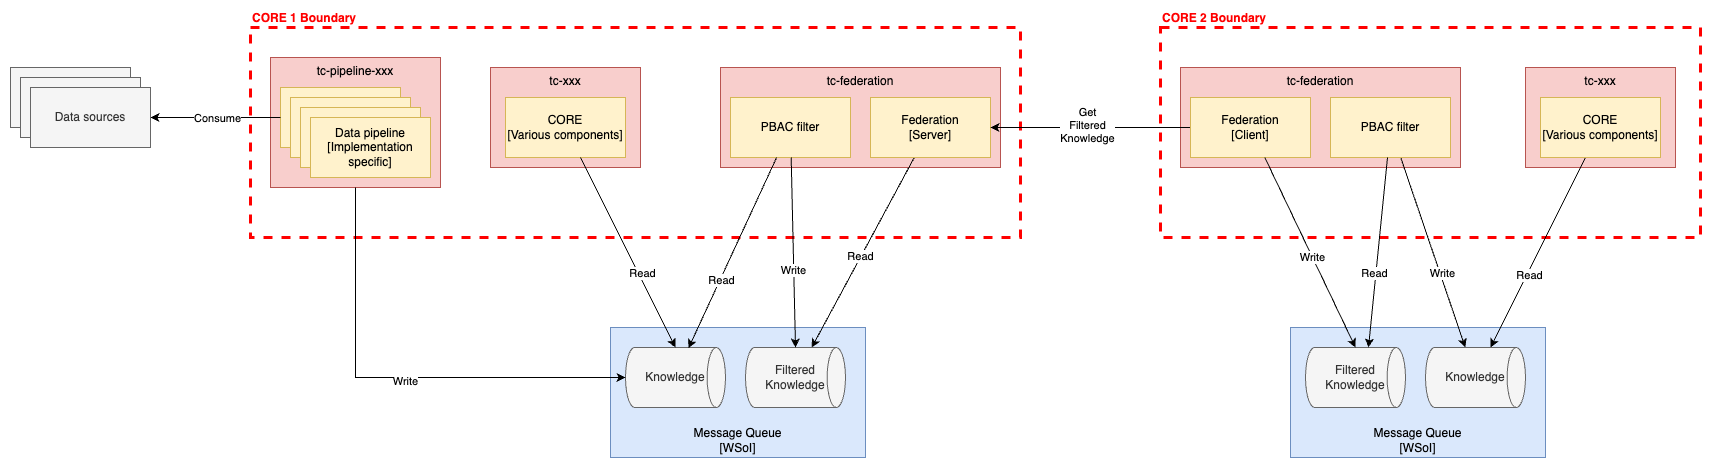

The diagram above was exported from draw.io. Its source (the exported page's mxGraphModel, read from the mxfile embedded in the PNG):
<mxGraphModel dx="2987" dy="1104" grid="1" gridSize="10" guides="1" tooltips="1" connect="1" arrows="1" fold="1" page="1" pageScale="1" pageWidth="1169" pageHeight="827" math="0" shadow="0">
  <root>
    <mxCell id="0" />
    <mxCell id="1" parent="0" />
    <mxCell id="L5Z-gOX_fFJFcccEBxrD-6" value="Message Queue&lt;br&gt;[WSoI]" style="rounded=0;whiteSpace=wrap;html=1;fillColor=#dae8fc;strokeColor=#6c8ebf;verticalAlign=bottom;" parent="1" vertex="1">
      <mxGeometry x="320" y="720" width="255" height="130" as="geometry" />
    </mxCell>
    <mxCell id="L5Z-gOX_fFJFcccEBxrD-1" value="CORE 1 Boundary" style="rounded=0;whiteSpace=wrap;html=1;fillColor=none;dashed=1;strokeWidth=3;strokeColor=#FF0000;verticalAlign=bottom;align=left;labelPosition=center;verticalLabelPosition=top;fontStyle=1;fontColor=#FF0000;" parent="1" vertex="1">
      <mxGeometry x="-40" y="420" width="770" height="210" as="geometry" />
    </mxCell>
    <mxCell id="Rz97GZdRLH9GKzVAXQqV-1" value="tc-federation" style="rounded=0;whiteSpace=wrap;html=1;fillColor=#f8cecc;strokeColor=#b85450;verticalAlign=top;" parent="1" vertex="1">
      <mxGeometry x="430" y="460" width="280" height="100" as="geometry" />
    </mxCell>
    <mxCell id="W3UwiFWW6c67z2PI8PaY-6" style="rounded=0;orthogonalLoop=1;jettySize=auto;html=1;" edge="1" parent="1" source="Rz97GZdRLH9GKzVAXQqV-2" target="W3UwiFWW6c67z2PI8PaY-2">
      <mxGeometry relative="1" as="geometry" />
    </mxCell>
    <mxCell id="W3UwiFWW6c67z2PI8PaY-21" value="Read" style="edgeLabel;html=1;align=center;verticalAlign=middle;resizable=0;points=[];" vertex="1" connectable="0" parent="W3UwiFWW6c67z2PI8PaY-6">
      <mxGeometry x="0.0355" y="-1" relative="1" as="geometry">
        <mxPoint as="offset" />
      </mxGeometry>
    </mxCell>
    <mxCell id="Rz97GZdRLH9GKzVAXQqV-2" value="Federation&lt;br&gt;[Server]" style="rounded=0;whiteSpace=wrap;html=1;fillColor=#fff2cc;strokeColor=#d6b656;" parent="1" vertex="1">
      <mxGeometry x="580" y="490" width="120" height="60" as="geometry" />
    </mxCell>
    <mxCell id="L5Z-gOX_fFJFcccEBxrD-7" value="tc-xxx" style="rounded=0;whiteSpace=wrap;html=1;fillColor=#f8cecc;strokeColor=#b85450;verticalAlign=top;" parent="1" vertex="1">
      <mxGeometry x="200" y="460" width="150" height="100" as="geometry" />
    </mxCell>
    <mxCell id="L5Z-gOX_fFJFcccEBxrD-8" value="CORE&lt;div&gt;[Various components]&lt;/div&gt;" style="rounded=0;whiteSpace=wrap;html=1;fillColor=#fff2cc;strokeColor=#d6b656;" parent="1" vertex="1">
      <mxGeometry x="215" y="490" width="120" height="60" as="geometry" />
    </mxCell>
    <mxCell id="xLjDJRHxJyfxkrxJvW2W-1" value="tc-pipeline-xxx" style="rounded=0;whiteSpace=wrap;html=1;fillColor=#f8cecc;strokeColor=#b85450;verticalAlign=top;" parent="1" vertex="1">
      <mxGeometry x="-20" y="450" width="170" height="130" as="geometry" />
    </mxCell>
    <mxCell id="xLjDJRHxJyfxkrxJvW2W-2" value="Data pipeline&lt;br&gt;[Implementation specific]" style="rounded=0;whiteSpace=wrap;html=1;fillColor=#fff2cc;strokeColor=#d6b656;" parent="1" vertex="1">
      <mxGeometry x="-10" y="480" width="120" height="60" as="geometry" />
    </mxCell>
    <mxCell id="xLjDJRHxJyfxkrxJvW2W-3" value="Data pipeline&lt;br&gt;[Implementation specific]" style="rounded=0;whiteSpace=wrap;html=1;fillColor=#fff2cc;strokeColor=#d6b656;" parent="1" vertex="1">
      <mxGeometry y="490" width="120" height="60" as="geometry" />
    </mxCell>
    <mxCell id="xLjDJRHxJyfxkrxJvW2W-4" value="Data pipeline&lt;br&gt;[Implementation specific]" style="rounded=0;whiteSpace=wrap;html=1;fillColor=#fff2cc;strokeColor=#d6b656;" parent="1" vertex="1">
      <mxGeometry x="10" y="500" width="120" height="60" as="geometry" />
    </mxCell>
    <mxCell id="xLjDJRHxJyfxkrxJvW2W-5" value="Data pipeline&lt;br&gt;[Implementation specific]" style="rounded=0;whiteSpace=wrap;html=1;fillColor=#fff2cc;strokeColor=#d6b656;" parent="1" vertex="1">
      <mxGeometry x="20" y="510" width="120" height="60" as="geometry" />
    </mxCell>
    <mxCell id="_aFhqSJHRrFJn6omy4EK-1" style="edgeStyle=orthogonalEdgeStyle;rounded=0;orthogonalLoop=1;jettySize=auto;html=1;entryX=1;entryY=0.5;entryDx=0;entryDy=0;exitX=0;exitY=0.5;exitDx=0;exitDy=0;" parent="1" source="xLjDJRHxJyfxkrxJvW2W-2" target="_aFhqSJHRrFJn6omy4EK-5" edge="1">
      <mxGeometry relative="1" as="geometry">
        <mxPoint x="120" y="515" as="sourcePoint" />
      </mxGeometry>
    </mxCell>
    <mxCell id="_aFhqSJHRrFJn6omy4EK-2" value="Consume" style="edgeLabel;html=1;align=center;verticalAlign=middle;resizable=0;points=[];" parent="_aFhqSJHRrFJn6omy4EK-1" connectable="0" vertex="1">
      <mxGeometry x="-0.015" relative="1" as="geometry">
        <mxPoint as="offset" />
      </mxGeometry>
    </mxCell>
    <mxCell id="_aFhqSJHRrFJn6omy4EK-3" value="Data sources" style="rounded=0;whiteSpace=wrap;html=1;fillColor=#f5f5f5;fontColor=#333333;strokeColor=#666666;" parent="1" vertex="1">
      <mxGeometry x="-280" y="460" width="120" height="60" as="geometry" />
    </mxCell>
    <mxCell id="_aFhqSJHRrFJn6omy4EK-4" value="Data sources" style="rounded=0;whiteSpace=wrap;html=1;fillColor=#f5f5f5;fontColor=#333333;strokeColor=#666666;" parent="1" vertex="1">
      <mxGeometry x="-270" y="470" width="120" height="60" as="geometry" />
    </mxCell>
    <mxCell id="_aFhqSJHRrFJn6omy4EK-5" value="Data sources" style="rounded=0;whiteSpace=wrap;html=1;fillColor=#f5f5f5;fontColor=#333333;strokeColor=#666666;" parent="1" vertex="1">
      <mxGeometry x="-260" y="480" width="120" height="60" as="geometry" />
    </mxCell>
    <mxCell id="_aFhqSJHRrFJn6omy4EK-6" value="CORE 2 Boundary" style="rounded=0;whiteSpace=wrap;html=1;fillColor=none;dashed=1;strokeWidth=3;strokeColor=#FF0000;verticalAlign=bottom;align=left;labelPosition=center;verticalLabelPosition=top;fontStyle=1;fontColor=#FF0000;" parent="1" vertex="1">
      <mxGeometry x="870" y="420" width="540" height="210" as="geometry" />
    </mxCell>
    <mxCell id="_aFhqSJHRrFJn6omy4EK-29" value="PBAC filter" style="rounded=0;whiteSpace=wrap;html=1;fillColor=#fff2cc;strokeColor=#d6b656;" parent="1" vertex="1">
      <mxGeometry x="440" y="490" width="120" height="60" as="geometry" />
    </mxCell>
    <mxCell id="W3UwiFWW6c67z2PI8PaY-1" value="Knowledge" style="strokeWidth=1;html=1;shape=mxgraph.flowchart.direct_data;whiteSpace=wrap;fillColor=#f5f5f5;fontColor=#333333;strokeColor=#666666;" vertex="1" parent="1">
      <mxGeometry x="335" y="740" width="100" height="60" as="geometry" />
    </mxCell>
    <mxCell id="W3UwiFWW6c67z2PI8PaY-2" value="&lt;div&gt;Filtered&lt;/div&gt;Knowledge" style="strokeWidth=1;html=1;shape=mxgraph.flowchart.direct_data;whiteSpace=wrap;fillColor=#f5f5f5;fontColor=#333333;strokeColor=#666666;" vertex="1" parent="1">
      <mxGeometry x="455" y="740" width="100" height="60" as="geometry" />
    </mxCell>
    <mxCell id="W3UwiFWW6c67z2PI8PaY-3" style="rounded=0;orthogonalLoop=1;jettySize=auto;html=1;entryX=0.63;entryY=0.011;entryDx=0;entryDy=0;entryPerimeter=0;" edge="1" parent="1" source="_aFhqSJHRrFJn6omy4EK-29" target="W3UwiFWW6c67z2PI8PaY-1">
      <mxGeometry relative="1" as="geometry" />
    </mxCell>
    <mxCell id="W3UwiFWW6c67z2PI8PaY-24" value="Read" style="edgeLabel;html=1;align=center;verticalAlign=middle;resizable=0;points=[];" vertex="1" connectable="0" parent="W3UwiFWW6c67z2PI8PaY-3">
      <mxGeometry x="0.2874" y="1" relative="1" as="geometry">
        <mxPoint as="offset" />
      </mxGeometry>
    </mxCell>
    <mxCell id="W3UwiFWW6c67z2PI8PaY-4" style="edgeStyle=orthogonalEdgeStyle;rounded=0;orthogonalLoop=1;jettySize=auto;html=1;entryX=0;entryY=0.5;entryDx=0;entryDy=0;entryPerimeter=0;" edge="1" parent="1" source="xLjDJRHxJyfxkrxJvW2W-1" target="W3UwiFWW6c67z2PI8PaY-1">
      <mxGeometry relative="1" as="geometry">
        <Array as="points">
          <mxPoint x="65" y="770" />
        </Array>
      </mxGeometry>
    </mxCell>
    <mxCell id="W3UwiFWW6c67z2PI8PaY-26" value="Write" style="edgeLabel;html=1;align=center;verticalAlign=middle;resizable=0;points=[];" vertex="1" connectable="0" parent="W3UwiFWW6c67z2PI8PaY-4">
      <mxGeometry x="0.0391" y="-3" relative="1" as="geometry">
        <mxPoint as="offset" />
      </mxGeometry>
    </mxCell>
    <mxCell id="W3UwiFWW6c67z2PI8PaY-5" style="rounded=0;orthogonalLoop=1;jettySize=auto;html=1;entryX=0.5;entryY=0;entryDx=0;entryDy=0;entryPerimeter=0;" edge="1" parent="1" source="L5Z-gOX_fFJFcccEBxrD-8" target="W3UwiFWW6c67z2PI8PaY-1">
      <mxGeometry relative="1" as="geometry" />
    </mxCell>
    <mxCell id="W3UwiFWW6c67z2PI8PaY-25" value="Read" style="edgeLabel;html=1;align=center;verticalAlign=middle;resizable=0;points=[];" vertex="1" connectable="0" parent="W3UwiFWW6c67z2PI8PaY-5">
      <mxGeometry x="0.2337" y="3" relative="1" as="geometry">
        <mxPoint as="offset" />
      </mxGeometry>
    </mxCell>
    <mxCell id="W3UwiFWW6c67z2PI8PaY-7" value="Message Queue&lt;br&gt;[WSoI]" style="rounded=0;whiteSpace=wrap;html=1;fillColor=#dae8fc;strokeColor=#6c8ebf;verticalAlign=bottom;" vertex="1" parent="1">
      <mxGeometry x="1000" y="720" width="255" height="130" as="geometry" />
    </mxCell>
    <mxCell id="W3UwiFWW6c67z2PI8PaY-8" value="tc-federation" style="rounded=0;whiteSpace=wrap;html=1;fillColor=#f8cecc;strokeColor=#b85450;verticalAlign=top;" vertex="1" parent="1">
      <mxGeometry x="890" y="460" width="280" height="100" as="geometry" />
    </mxCell>
    <mxCell id="W3UwiFWW6c67z2PI8PaY-9" style="rounded=0;orthogonalLoop=1;jettySize=auto;html=1;" edge="1" parent="1" source="W3UwiFWW6c67z2PI8PaY-10" target="W3UwiFWW6c67z2PI8PaY-15">
      <mxGeometry relative="1" as="geometry" />
    </mxCell>
    <mxCell id="W3UwiFWW6c67z2PI8PaY-30" value="Write" style="edgeLabel;html=1;align=center;verticalAlign=middle;resizable=0;points=[];" vertex="1" connectable="0" parent="W3UwiFWW6c67z2PI8PaY-9">
      <mxGeometry x="0.2286" y="2" relative="1" as="geometry">
        <mxPoint as="offset" />
      </mxGeometry>
    </mxCell>
    <mxCell id="W3UwiFWW6c67z2PI8PaY-10" value="PBAC filter" style="rounded=0;whiteSpace=wrap;html=1;fillColor=#fff2cc;strokeColor=#d6b656;" vertex="1" parent="1">
      <mxGeometry x="1040" y="490" width="120" height="60" as="geometry" />
    </mxCell>
    <mxCell id="W3UwiFWW6c67z2PI8PaY-11" value="tc-xxx" style="rounded=0;whiteSpace=wrap;html=1;fillColor=#f8cecc;strokeColor=#b85450;verticalAlign=top;" vertex="1" parent="1">
      <mxGeometry x="1235" y="460" width="150" height="100" as="geometry" />
    </mxCell>
    <mxCell id="W3UwiFWW6c67z2PI8PaY-18" style="rounded=0;orthogonalLoop=1;jettySize=auto;html=1;" edge="1" parent="1" source="W3UwiFWW6c67z2PI8PaY-12" target="W3UwiFWW6c67z2PI8PaY-15">
      <mxGeometry relative="1" as="geometry" />
    </mxCell>
    <mxCell id="W3UwiFWW6c67z2PI8PaY-31" value="Read" style="edgeLabel;html=1;align=center;verticalAlign=middle;resizable=0;points=[];" vertex="1" connectable="0" parent="W3UwiFWW6c67z2PI8PaY-18">
      <mxGeometry x="0.2211" y="2" relative="1" as="geometry">
        <mxPoint as="offset" />
      </mxGeometry>
    </mxCell>
    <mxCell id="W3UwiFWW6c67z2PI8PaY-12" value="CORE&lt;div&gt;[Various components]&lt;/div&gt;" style="rounded=0;whiteSpace=wrap;html=1;fillColor=#fff2cc;strokeColor=#d6b656;" vertex="1" parent="1">
      <mxGeometry x="1250" y="490" width="120" height="60" as="geometry" />
    </mxCell>
    <mxCell id="W3UwiFWW6c67z2PI8PaY-19" style="edgeStyle=orthogonalEdgeStyle;rounded=0;orthogonalLoop=1;jettySize=auto;html=1;" edge="1" parent="1" source="W3UwiFWW6c67z2PI8PaY-13" target="Rz97GZdRLH9GKzVAXQqV-2">
      <mxGeometry relative="1" as="geometry" />
    </mxCell>
    <mxCell id="W3UwiFWW6c67z2PI8PaY-20" value="Get&lt;div&gt;Filtered&lt;/div&gt;&lt;div&gt;Knowledge&lt;/div&gt;" style="edgeLabel;html=1;align=center;verticalAlign=middle;resizable=0;points=[];" vertex="1" connectable="0" parent="W3UwiFWW6c67z2PI8PaY-19">
      <mxGeometry x="0.04" y="-3" relative="1" as="geometry">
        <mxPoint as="offset" />
      </mxGeometry>
    </mxCell>
    <mxCell id="W3UwiFWW6c67z2PI8PaY-13" value="Federation&lt;div&gt;[Client]&lt;/div&gt;" style="rounded=0;whiteSpace=wrap;html=1;fillColor=#fff2cc;strokeColor=#d6b656;" vertex="1" parent="1">
      <mxGeometry x="900" y="490" width="120" height="60" as="geometry" />
    </mxCell>
    <mxCell id="W3UwiFWW6c67z2PI8PaY-14" value="&lt;div&gt;Filtered&lt;/div&gt;Knowledge" style="strokeWidth=1;html=1;shape=mxgraph.flowchart.direct_data;whiteSpace=wrap;fillColor=#f5f5f5;fontColor=#333333;strokeColor=#666666;" vertex="1" parent="1">
      <mxGeometry x="1015" y="740" width="100" height="60" as="geometry" />
    </mxCell>
    <mxCell id="W3UwiFWW6c67z2PI8PaY-15" value="&lt;div&gt;&lt;span style=&quot;background-color: initial;&quot;&gt;Knowledge&lt;/span&gt;&lt;/div&gt;" style="strokeWidth=1;html=1;shape=mxgraph.flowchart.direct_data;whiteSpace=wrap;fillColor=#f5f5f5;fontColor=#333333;strokeColor=#666666;" vertex="1" parent="1">
      <mxGeometry x="1135" y="740" width="100" height="60" as="geometry" />
    </mxCell>
    <mxCell id="W3UwiFWW6c67z2PI8PaY-16" style="rounded=0;orthogonalLoop=1;jettySize=auto;html=1;entryX=0.5;entryY=0;entryDx=0;entryDy=0;entryPerimeter=0;" edge="1" parent="1" source="W3UwiFWW6c67z2PI8PaY-13" target="W3UwiFWW6c67z2PI8PaY-14">
      <mxGeometry relative="1" as="geometry" />
    </mxCell>
    <mxCell id="W3UwiFWW6c67z2PI8PaY-27" value="Write" style="edgeLabel;html=1;align=center;verticalAlign=middle;resizable=0;points=[];" vertex="1" connectable="0" parent="W3UwiFWW6c67z2PI8PaY-16">
      <mxGeometry x="0.0439" relative="1" as="geometry">
        <mxPoint as="offset" />
      </mxGeometry>
    </mxCell>
    <mxCell id="W3UwiFWW6c67z2PI8PaY-22" style="rounded=0;orthogonalLoop=1;jettySize=auto;html=1;entryX=0.5;entryY=0;entryDx=0;entryDy=0;entryPerimeter=0;" edge="1" parent="1" source="_aFhqSJHRrFJn6omy4EK-29" target="W3UwiFWW6c67z2PI8PaY-2">
      <mxGeometry relative="1" as="geometry" />
    </mxCell>
    <mxCell id="W3UwiFWW6c67z2PI8PaY-23" value="Write" style="edgeLabel;html=1;align=center;verticalAlign=middle;resizable=0;points=[];" vertex="1" connectable="0" parent="W3UwiFWW6c67z2PI8PaY-22">
      <mxGeometry x="0.1892" y="-1" relative="1" as="geometry">
        <mxPoint as="offset" />
      </mxGeometry>
    </mxCell>
    <mxCell id="W3UwiFWW6c67z2PI8PaY-28" style="rounded=0;orthogonalLoop=1;jettySize=auto;html=1;entryX=0.63;entryY=0;entryDx=0;entryDy=0;entryPerimeter=0;" edge="1" parent="1" source="W3UwiFWW6c67z2PI8PaY-10" target="W3UwiFWW6c67z2PI8PaY-14">
      <mxGeometry relative="1" as="geometry" />
    </mxCell>
    <mxCell id="W3UwiFWW6c67z2PI8PaY-29" value="Read" style="edgeLabel;html=1;align=center;verticalAlign=middle;resizable=0;points=[];" vertex="1" connectable="0" parent="W3UwiFWW6c67z2PI8PaY-28">
      <mxGeometry x="0.2131" y="-2" relative="1" as="geometry">
        <mxPoint as="offset" />
      </mxGeometry>
    </mxCell>
  </root>
</mxGraphModel>